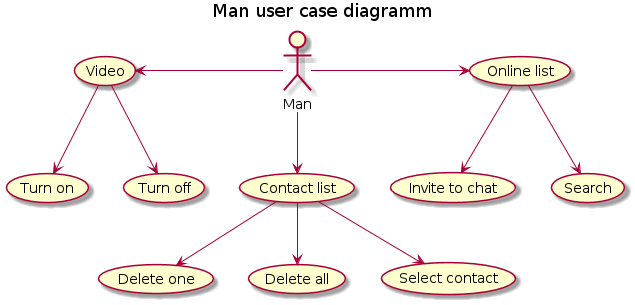

The diagram above was rendered by PlantUML. Its source (embedded in the PNG):
@startuml
    title Man user case diagramm
    Man --> (Contact list)
    (Contact list) --> (Delete one)
    (Contact list) --> (Delete all)
    (Contact list) --> (Select contact)
    Man -right-->  (Online list)
    (Online list) --> (Invite to chat)
    (Online list) --> (Search)
    Man -left-->  (Video)
    (Video) --> (Turn on)
    (Video) --> (Turn off)

@enduml